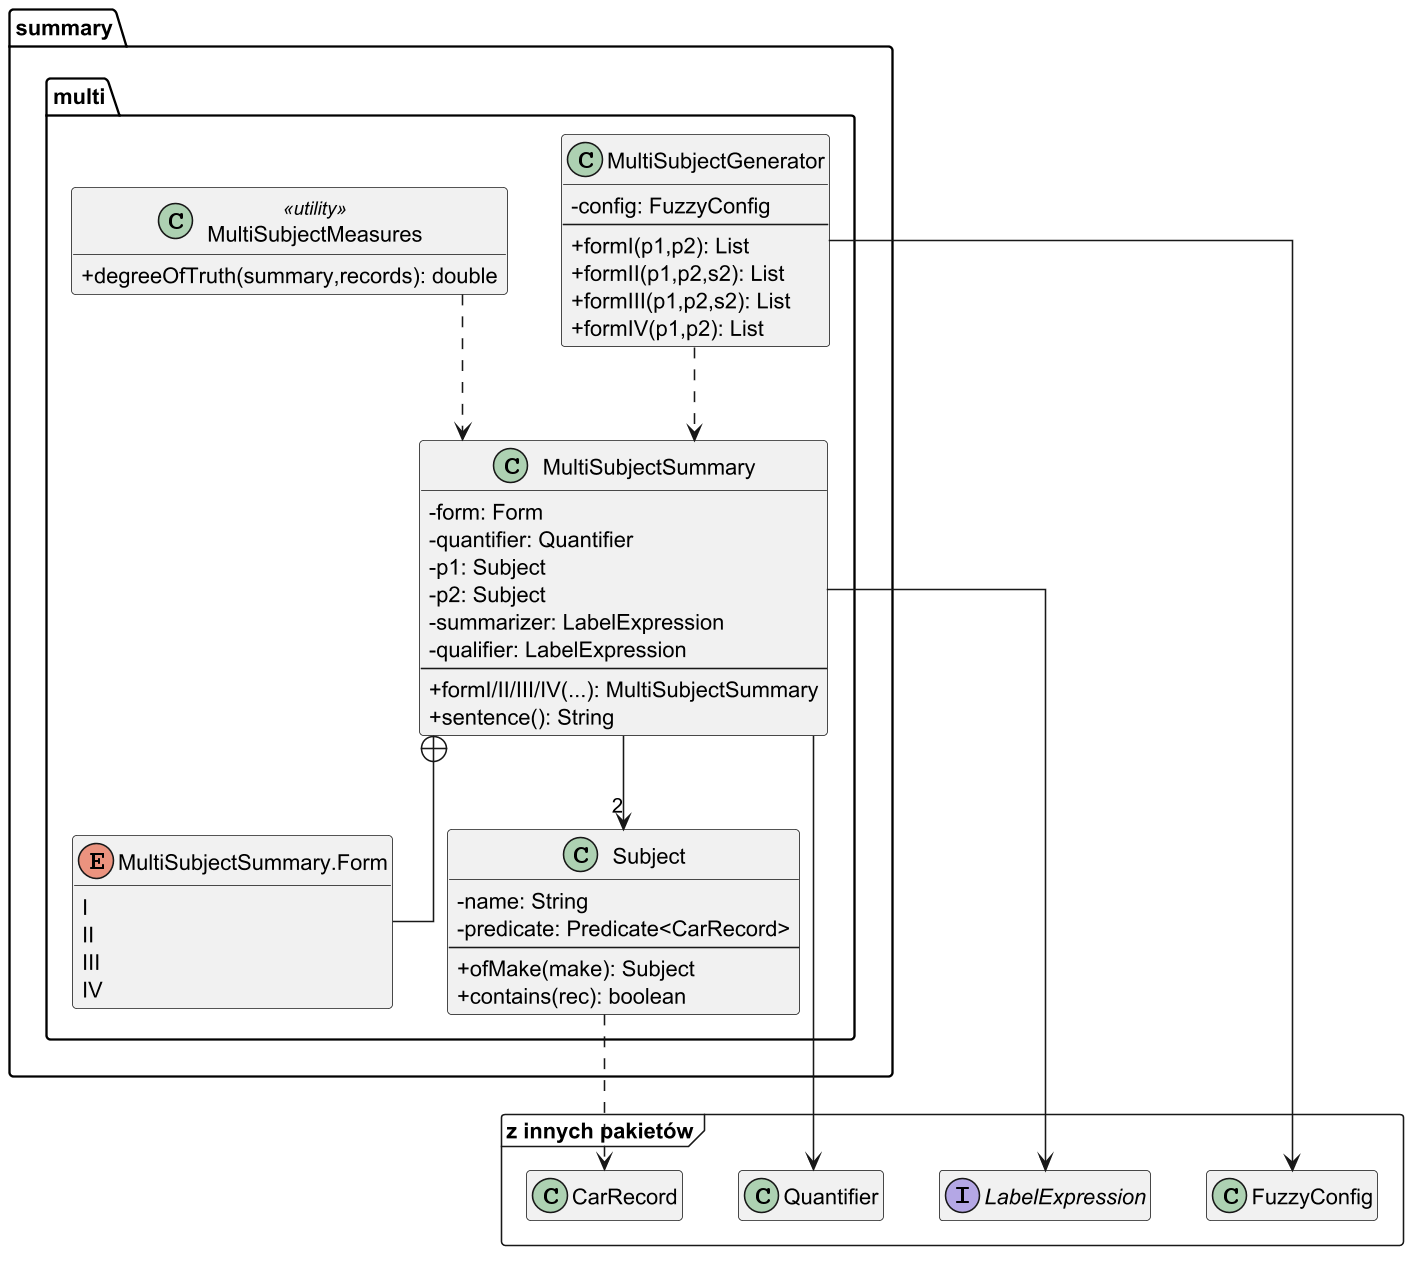

The diagram above was rendered by PlantUML. Its source (embedded in the PNG):
@startuml uml_multi
skinparam dpi 150
skinparam linetype ortho
skinparam classAttributeIconSize 0
hide empty members

package "«z innych pakietów»" <<Frame>> {
  class Quantifier
  interface LabelExpression
  class FuzzyConfig
  class CarRecord
}

package "summary.multi" {
  enum "MultiSubjectSummary.Form" as MultiSubjectForm {
    I
    II
    III
    IV
  }
  class Subject {
    -name: String
    -predicate: Predicate<CarRecord>
    --
    +ofMake(make): Subject
    +contains(rec): boolean
  }
  class MultiSubjectSummary {
    -form: Form
    -quantifier: Quantifier
    -p1: Subject
    -p2: Subject
    -summarizer: LabelExpression
    -qualifier: LabelExpression
    --
    +formI/II/III/IV(...): MultiSubjectSummary
    +sentence(): String
  }
  class MultiSubjectMeasures <<utility>> {
    +degreeOfTruth(summary,records): double
  }
  class MultiSubjectGenerator {
    -config: FuzzyConfig
    --
    +formI(p1,p2): List
    +formII(p1,p2,s2): List
    +formIII(p1,p2,s2): List
    +formIV(p1,p2): List
  }
}

MultiSubjectSummary +-- MultiSubjectForm
MultiSubjectSummary --> Quantifier
MultiSubjectSummary --> "2" Subject
MultiSubjectSummary --> LabelExpression
MultiSubjectMeasures ..> MultiSubjectSummary
MultiSubjectGenerator --> FuzzyConfig
MultiSubjectGenerator ..> MultiSubjectSummary
Subject ..> CarRecord
@enduml